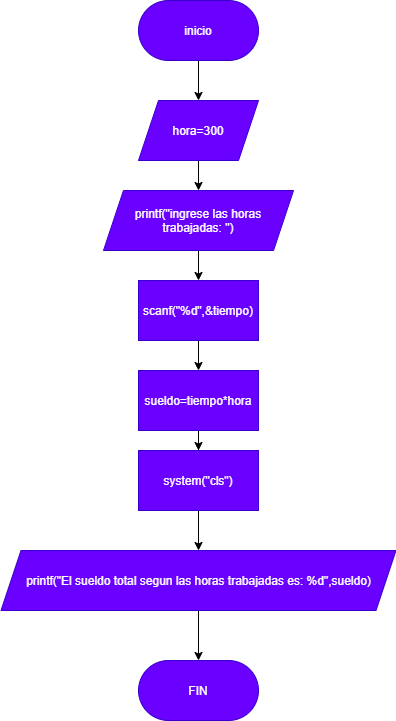

The diagram above was exported from draw.io. Its source (the exported page's mxGraphModel, read from the mxfile embedded in the PNG):
<mxGraphModel dx="1185" dy="708" grid="1" gridSize="10" guides="1" tooltips="1" connect="1" arrows="1" fold="1" page="1" pageScale="1" pageWidth="827" pageHeight="1169" math="0" shadow="0">
  <root>
    <mxCell id="0" />
    <mxCell id="1" parent="0" />
    <mxCell id="o_i3FRK09q7Tsu1-FOEJ-38" value="" style="edgeStyle=orthogonalEdgeStyle;rounded=0;orthogonalLoop=1;jettySize=auto;html=1;entryX=0.5;entryY=0;entryDx=0;entryDy=0;" parent="1" source="o_i3FRK09q7Tsu1-FOEJ-1" target="IW_AlEOh0xPDV9olM2ZI-29" edge="1">
      <mxGeometry relative="1" as="geometry">
        <Array as="points" />
        <mxPoint x="320" y="160" as="targetPoint" />
      </mxGeometry>
    </mxCell>
    <mxCell id="o_i3FRK09q7Tsu1-FOEJ-1" value="inicio" style="rounded=1;whiteSpace=wrap;html=1;arcSize=50;fillColor=#6a00ff;strokeColor=#3700CC;fontColor=#ffffff;" parent="1" vertex="1">
      <mxGeometry x="245" y="60" width="120" height="60" as="geometry" />
    </mxCell>
    <mxCell id="IW_AlEOh0xPDV9olM2ZI-47" style="edgeStyle=orthogonalEdgeStyle;rounded=0;orthogonalLoop=1;jettySize=auto;html=1;exitX=0.5;exitY=1;exitDx=0;exitDy=0;entryX=0.5;entryY=0;entryDx=0;entryDy=0;" edge="1" parent="1" source="IW_AlEOh0xPDV9olM2ZI-29" target="IW_AlEOh0xPDV9olM2ZI-30">
      <mxGeometry relative="1" as="geometry" />
    </mxCell>
    <mxCell id="IW_AlEOh0xPDV9olM2ZI-29" value="hora=300" style="shape=parallelogram;perimeter=parallelogramPerimeter;whiteSpace=wrap;html=1;fixedSize=1;fillColor=#6a00ff;strokeColor=#3700CC;fontColor=#ffffff;" vertex="1" parent="1">
      <mxGeometry x="245" y="160" width="120" height="60" as="geometry" />
    </mxCell>
    <mxCell id="IW_AlEOh0xPDV9olM2ZI-33" style="edgeStyle=orthogonalEdgeStyle;rounded=0;orthogonalLoop=1;jettySize=auto;html=1;exitX=0.5;exitY=1;exitDx=0;exitDy=0;" edge="1" parent="1" source="IW_AlEOh0xPDV9olM2ZI-30" target="IW_AlEOh0xPDV9olM2ZI-32">
      <mxGeometry relative="1" as="geometry" />
    </mxCell>
    <mxCell id="IW_AlEOh0xPDV9olM2ZI-30" value="printf(&quot;ingrese las horas trabajadas: &quot;)" style="shape=parallelogram;perimeter=parallelogramPerimeter;whiteSpace=wrap;html=1;fixedSize=1;fillColor=#6a00ff;strokeColor=#3700CC;fontColor=#ffffff;" vertex="1" parent="1">
      <mxGeometry x="210" y="250" width="190" height="60" as="geometry" />
    </mxCell>
    <mxCell id="IW_AlEOh0xPDV9olM2ZI-45" style="edgeStyle=orthogonalEdgeStyle;rounded=0;orthogonalLoop=1;jettySize=auto;html=1;" edge="1" parent="1" source="IW_AlEOh0xPDV9olM2ZI-32" target="IW_AlEOh0xPDV9olM2ZI-34">
      <mxGeometry relative="1" as="geometry" />
    </mxCell>
    <mxCell id="IW_AlEOh0xPDV9olM2ZI-32" value="scanf(&quot;%d&quot;,&amp;amp;tiempo)" style="rounded=0;whiteSpace=wrap;html=1;fillColor=#6a00ff;strokeColor=#3700CC;fontColor=#ffffff;" vertex="1" parent="1">
      <mxGeometry x="245" y="340" width="120" height="60" as="geometry" />
    </mxCell>
    <mxCell id="IW_AlEOh0xPDV9olM2ZI-43" value="" style="edgeStyle=orthogonalEdgeStyle;rounded=0;orthogonalLoop=1;jettySize=auto;html=1;" edge="1" parent="1" source="IW_AlEOh0xPDV9olM2ZI-34" target="IW_AlEOh0xPDV9olM2ZI-36">
      <mxGeometry relative="1" as="geometry" />
    </mxCell>
    <mxCell id="IW_AlEOh0xPDV9olM2ZI-34" value="sueldo=tiempo*hora" style="rounded=0;whiteSpace=wrap;html=1;fillColor=#6a00ff;strokeColor=#3700CC;fontColor=#ffffff;" vertex="1" parent="1">
      <mxGeometry x="245" y="430" width="120" height="60" as="geometry" />
    </mxCell>
    <mxCell id="IW_AlEOh0xPDV9olM2ZI-42" value="" style="edgeStyle=orthogonalEdgeStyle;rounded=0;orthogonalLoop=1;jettySize=auto;html=1;" edge="1" parent="1" source="IW_AlEOh0xPDV9olM2ZI-36" target="IW_AlEOh0xPDV9olM2ZI-39">
      <mxGeometry relative="1" as="geometry" />
    </mxCell>
    <mxCell id="IW_AlEOh0xPDV9olM2ZI-36" value="system(&quot;cls&quot;)" style="rounded=0;whiteSpace=wrap;html=1;fillColor=#6a00ff;strokeColor=#3700CC;fontColor=#ffffff;" vertex="1" parent="1">
      <mxGeometry x="245" y="510" width="120" height="60" as="geometry" />
    </mxCell>
    <mxCell id="IW_AlEOh0xPDV9olM2ZI-41" value="" style="edgeStyle=orthogonalEdgeStyle;rounded=0;orthogonalLoop=1;jettySize=auto;html=1;" edge="1" parent="1" source="IW_AlEOh0xPDV9olM2ZI-39" target="IW_AlEOh0xPDV9olM2ZI-40">
      <mxGeometry relative="1" as="geometry" />
    </mxCell>
    <mxCell id="IW_AlEOh0xPDV9olM2ZI-39" value="printf(&quot;El sueldo total segun las horas trabajadas es: %d&quot;,sueldo)" style="shape=parallelogram;perimeter=parallelogramPerimeter;whiteSpace=wrap;html=1;fixedSize=1;fillColor=#6a00ff;strokeColor=#3700CC;fontColor=#ffffff;" vertex="1" parent="1">
      <mxGeometry x="107.5" y="610" width="395" height="60" as="geometry" />
    </mxCell>
    <mxCell id="IW_AlEOh0xPDV9olM2ZI-40" value="FIN" style="rounded=1;whiteSpace=wrap;html=1;arcSize=50;fillColor=#6a00ff;strokeColor=#3700CC;fontColor=#ffffff;" vertex="1" parent="1">
      <mxGeometry x="245" y="720" width="120" height="60" as="geometry" />
    </mxCell>
  </root>
</mxGraphModel>